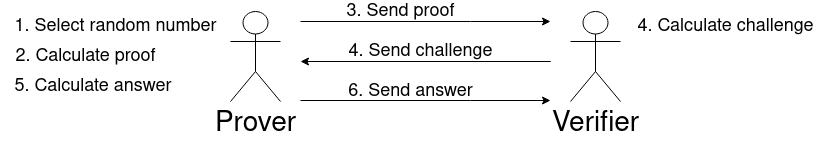

The diagram above was exported from draw.io. Its source (the exported page's mxGraphModel, read from the mxfile embedded in the PNG):
<mxGraphModel dx="1422" dy="766" grid="1" gridSize="10" guides="1" tooltips="1" connect="1" arrows="1" fold="1" page="1" pageScale="1" pageWidth="850" pageHeight="1100" math="0" shadow="0">
  <root>
    <mxCell id="0" />
    <mxCell id="1" parent="0" />
    <mxCell id="ARwB4q72GnvwoCwP6YgG-14" value="&lt;font style=&quot;font-size: 28px&quot;&gt;Prover&lt;/font&gt;" style="shape=umlActor;verticalLabelPosition=bottom;verticalAlign=top;html=1;outlineConnect=0;" vertex="1" parent="1">
      <mxGeometry x="260" y="220" width="50" height="90" as="geometry" />
    </mxCell>
    <mxCell id="ARwB4q72GnvwoCwP6YgG-15" value="&lt;font style=&quot;font-size: 28px&quot;&gt;Verifier&lt;/font&gt;" style="shape=umlActor;verticalLabelPosition=bottom;verticalAlign=top;html=1;outlineConnect=0;" vertex="1" parent="1">
      <mxGeometry x="600" y="220" width="50" height="90" as="geometry" />
    </mxCell>
    <mxCell id="ARwB4q72GnvwoCwP6YgG-21" value="&lt;font style=&quot;font-size: 18px&quot;&gt;3. Send proof&lt;br&gt;&lt;/font&gt;" style="text;html=1;align=center;verticalAlign=middle;resizable=0;points=[];autosize=1;strokeColor=none;" vertex="1" parent="1">
      <mxGeometry x="370" y="210" width="120" height="20" as="geometry" />
    </mxCell>
    <mxCell id="ARwB4q72GnvwoCwP6YgG-26" value="&lt;font style=&quot;font-size: 18px&quot;&gt;2. Calculate proof&lt;br&gt;&lt;/font&gt;" style="text;html=1;align=center;verticalAlign=middle;resizable=0;points=[];autosize=1;strokeColor=none;" vertex="1" parent="1">
      <mxGeometry x="35" y="255" width="160" height="20" as="geometry" />
    </mxCell>
    <mxCell id="ARwB4q72GnvwoCwP6YgG-35" value="&lt;font style=&quot;font-size: 18px&quot;&gt;1. Select random number&lt;br&gt;&lt;/font&gt;" style="text;html=1;align=center;verticalAlign=middle;resizable=0;points=[];autosize=1;strokeColor=none;" vertex="1" parent="1">
      <mxGeometry x="35" y="225" width="220" height="20" as="geometry" />
    </mxCell>
    <mxCell id="ARwB4q72GnvwoCwP6YgG-36" value="&lt;font style=&quot;font-size: 18px&quot;&gt;4. Calculate challenge&lt;br&gt;&lt;/font&gt;" style="text;html=1;align=center;verticalAlign=middle;resizable=0;points=[];autosize=1;strokeColor=none;" vertex="1" parent="1">
      <mxGeometry x="660" y="225" width="190" height="20" as="geometry" />
    </mxCell>
    <mxCell id="ARwB4q72GnvwoCwP6YgG-37" value="&lt;font style=&quot;font-size: 18px&quot;&gt;4. Send challenge&lt;br&gt;&lt;/font&gt;" style="text;html=1;align=center;verticalAlign=middle;resizable=0;points=[];autosize=1;strokeColor=none;" vertex="1" parent="1">
      <mxGeometry x="370" y="250" width="160" height="20" as="geometry" />
    </mxCell>
    <mxCell id="ARwB4q72GnvwoCwP6YgG-39" style="edgeStyle=orthogonalEdgeStyle;rounded=0;orthogonalLoop=1;jettySize=auto;html=1;startArrow=classic;startFill=1;endArrow=none;endFill=0;" edge="1" parent="1">
      <mxGeometry relative="1" as="geometry">
        <mxPoint x="560" y="270" as="targetPoint" />
        <mxPoint x="330" y="270" as="sourcePoint" />
        <Array as="points">
          <mxPoint x="580" y="270" />
        </Array>
      </mxGeometry>
    </mxCell>
    <mxCell id="ARwB4q72GnvwoCwP6YgG-41" value="&lt;font style=&quot;font-size: 18px&quot;&gt;6. Send answer&lt;br&gt;&lt;/font&gt;" style="text;html=1;align=center;verticalAlign=middle;resizable=0;points=[];autosize=1;strokeColor=none;" vertex="1" parent="1">
      <mxGeometry x="370" y="290" width="140" height="20" as="geometry" />
    </mxCell>
    <mxCell id="ARwB4q72GnvwoCwP6YgG-42" style="edgeStyle=orthogonalEdgeStyle;rounded=0;orthogonalLoop=1;jettySize=auto;html=1;startArrow=none;startFill=0;endArrow=classic;endFill=1;" edge="1" parent="1">
      <mxGeometry relative="1" as="geometry">
        <mxPoint x="580" y="230" as="targetPoint" />
        <mxPoint x="330" y="230" as="sourcePoint" />
        <Array as="points">
          <mxPoint x="500" y="230" />
          <mxPoint x="500" y="230" />
        </Array>
      </mxGeometry>
    </mxCell>
    <mxCell id="ARwB4q72GnvwoCwP6YgG-43" style="edgeStyle=orthogonalEdgeStyle;rounded=0;orthogonalLoop=1;jettySize=auto;html=1;startArrow=none;startFill=0;endArrow=classic;endFill=1;" edge="1" parent="1">
      <mxGeometry relative="1" as="geometry">
        <mxPoint x="580" y="309" as="targetPoint" />
        <mxPoint x="330" y="309" as="sourcePoint" />
        <Array as="points">
          <mxPoint x="500" y="309" />
          <mxPoint x="500" y="309" />
        </Array>
      </mxGeometry>
    </mxCell>
    <mxCell id="ARwB4q72GnvwoCwP6YgG-44" value="&lt;font style=&quot;font-size: 18px&quot;&gt;&amp;nbsp;5. Calculate answer&lt;br&gt;&lt;/font&gt;" style="text;html=1;align=center;verticalAlign=middle;resizable=0;points=[];autosize=1;strokeColor=none;" vertex="1" parent="1">
      <mxGeometry x="30" y="285" width="180" height="20" as="geometry" />
    </mxCell>
  </root>
</mxGraphModel>